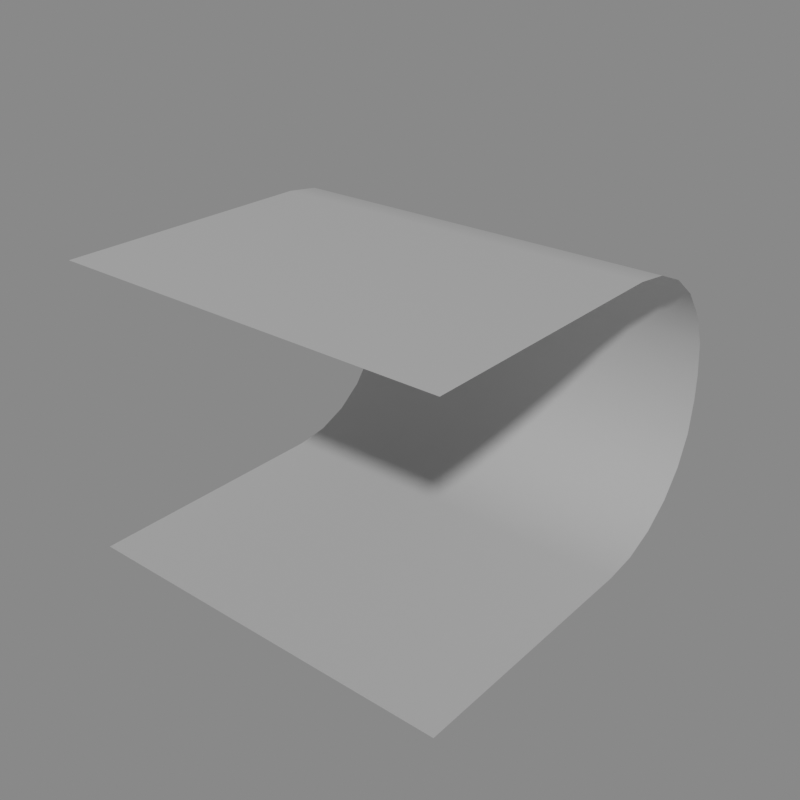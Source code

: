 # Source: backdrop.blend  (saved by Blender 3.0.42; exported with 4.5.12 LTS)
import bpy
from mathutils import Matrix  # noqa: F401  (used for matrix-valued properties, if any)

bpy.ops.wm.read_factory_settings(use_empty=True)
scene = bpy.context.scene
scene.name = 'Scene'

# ---- materials (node trees are filled in below, after node groups)
mat_backdrop_m = bpy.data.materials.new('Backdrop.m')

# ---- material node trees
mat_backdrop_m.use_nodes = True; mat_backdrop_m.node_tree.nodes.clear()
_N = mat_backdrop_m.node_tree.nodes; _L = mat_backdrop_m.node_tree.links
n0 = _N.new('ShaderNodeOutputMaterial'); n0.name = 'Material Output'; n0.location = (0, 0)
n1 = _N.new('ShaderNodeBsdfDiffuse'); n1.name = 'Diffuse BSDF'; n1.location = (-200, 0)
n1.width = 140
n1.inputs[0].default_value = (0.521, 0.521, 0.521, 1.0)
_L.new(n1.outputs[0], n0.inputs[0])
n0.is_active_output = True

# ---- meshes
me_backdrop = bpy.data.meshes.new('_backdrop_')
me_backdrop.from_pydata([(-7.5, -7.5, 0.0), (7.5, -7.5, 0.0), (-7.5, -7.5, 11.0), (7.5, -7.5, 11.0), (-7.5, 2.5, 0.0), (-7.5, 7.5, 5.0), (-7.5, 3.794, 0.1704), (-7.5, 5.0, 0.6699), (-7.5, 6.036, 1.464), (-7.5, 6.83, 2.5), (-7.5, 7.33, 3.706), (7.5, 7.5, 5.0), (7.5, 2.5, 0.0), (7.5, 7.33, 3.706), (7.5, 6.83, 2.5), (7.5, 6.036, 1.464), (7.5, 5.0, 0.6699), (7.5, 3.794, 0.1704), (-7.5, 7.5, 6.0), (-7.5, 2.5, 11.0), (-7.5, 7.33, 7.294), (-7.5, 6.83, 8.5), (-7.5, 6.036, 9.536), (-7.5, 5.0, 10.33), (-7.5, 3.794, 10.83), (7.5, 2.5, 11.0), (7.5, 7.5, 6.0), (7.5, 3.794, 10.83), (7.5, 5.0, 10.33), (7.5, 6.036, 9.536), (7.5, 6.83, 8.5), (7.5, 7.33, 7.294)], [], [(5, 11, 26, 18), (19, 25, 3, 2), (11, 5, 10, 13), (13, 10, 9, 14), (14, 9, 8, 15), (15, 8, 7, 16), (16, 7, 6, 17), (17, 6, 4, 12), (25, 19, 24, 27), (27, 24, 23, 28), (28, 23, 22, 29), (29, 22, 21, 30), (30, 21, 20, 31), (31, 20, 18, 26), (0, 1, 12, 4)])
me_backdrop.polygons.foreach_set('use_smooth', [True] * 15)
_uv = me_backdrop.uv_layers.new(name='UVMap')
_uv.uv.foreach_set('vector', [0.0, 1.0, 1.0, 1.0, 1.0, 1.0, 0.0, 1.0, 0.0, 1.0, 1.0, 1.0, 1.0, 1.0, 0.0, 1.0, 1.0, 1.0, 0.0, 1.0, 0.0, 1.0, 1.0, 1.0, 1.0, 1.0, 0.0, 1.0, 0.0, 1.0, 1.0, 1.0, 1.0, 1.0, 0.0, 1.0, 0.0, 1.0, 1.0, 1.0, 1.0, 1.0, 0.0, 1.0, 0.0, 0.8333, 1.0, 0.8333, 1.0, 0.8333, 0.0, 0.8333, 0.0, 0.7529, 1.0, 0.7529, 1.0, 0.7529, 0.0, 0.7529, 0.0, 0.6667, 1.0, 0.6667, 1.0, 1.0, 0.0, 1.0, 0.0, 1.0, 1.0, 1.0, 1.0, 1.0, 0.0, 1.0, 0.0, 1.0, 1.0, 1.0, 1.0, 1.0, 0.0, 1.0, 0.0, 1.0, 1.0, 1.0, 1.0, 1.0, 0.0, 1.0, 0.0, 1.0, 1.0, 1.0, 1.0, 1.0, 0.0, 1.0, 0.0, 1.0, 1.0, 1.0, 1.0, 1.0, 0.0, 1.0, 0.0, 1.0, 1.0, 1.0, 0.0, 0.0, 1.0, 0.0, 1.0, 0.6667, 0.0, 0.6667])
me_backdrop.materials.append(mat_backdrop_m)
me_backdrop.use_remesh_fix_poles = True
me_backdrop.use_remesh_preserve_attributes = False
me_backdrop.update()

# ---- objects
ob_backdrop = bpy.data.objects.new('Backdrop', me_backdrop)

# ---- transforms, parenting, visibility, modifiers, constraints
ob_backdrop.location = (0.0, 0.0, 0.0)

# ---- collection membership
scene.collection.objects.link(ob_backdrop)

# ---- scene / render settings (as saved in the file)
scene.frame_start = 1; scene.frame_end = 250; scene.frame_set(1)
scene.render.engine = 'CYCLES'
scene.render.resolution_x = 1080
scene.render.resolution_percentage = 50
scene.cycles.samples = 16384
scene.cycles.sampling_pattern = 'TABULATED_SOBOL'
scene.cycles.use_light_tree = False
scene.view_settings.look = 'High Contrast'
scene.view_settings.view_transform = 'Filmic'
scene.view_settings.exposure = -0.462
bpy.context.view_layer.update()

# ---- added for rendering (the .blend has no active camera and no usable light): camera, sun + grey world if the file has none
cam_auto = bpy.data.cameras.new('AutoCamera')
cam_auto.lens = 50.0
cam_auto.sensor_width = 36.0
cam_auto.clip_end = 1000.0
ob_auto_camera = bpy.data.objects.new('AutoCamera', cam_auto)
scene.collection.objects.link(ob_auto_camera)
ob_auto_camera.location = (22.1088, -26.5306, 23.187)
ob_auto_camera.rotation_euler = (1.09748, -7.21219e-08, 0.694738)
scene.camera = ob_auto_camera
light_auto_sun = bpy.data.lights.new('AutoSun', 'SUN')
light_auto_sun.energy = 3.0
light_auto_sun.angle = 0.0523599
ob_auto_sun = bpy.data.objects.new('AutoSun', light_auto_sun)
scene.collection.objects.link(ob_auto_sun)
ob_auto_sun.rotation_euler = (0.872665, 0.174533, 0.523599)
if scene.world is None:
    world_auto = bpy.data.worlds.new('AutoWorld')
    world_auto.color = (0.3, 0.3, 0.3)
    scene.world = world_auto
bpy.context.view_layer.update()
